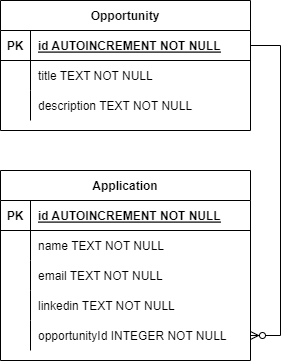

The diagram above was exported from draw.io. Its source (the exported page's mxGraphModel, read from the mxfile embedded in the PNG):
<mxGraphModel dx="1434" dy="746" grid="1" gridSize="10" guides="1" tooltips="1" connect="1" arrows="1" fold="1" page="1" pageScale="1" pageWidth="850" pageHeight="1100" math="0" shadow="0" extFonts="Permanent Marker^https://fonts.googleapis.com/css?family=Permanent+Marker">
  <root>
    <mxCell id="0" />
    <mxCell id="1" parent="0" />
    <mxCell id="C-vyLk0tnHw3VtMMgP7b-23" value="Opportunity" style="shape=table;startSize=30;container=1;collapsible=1;childLayout=tableLayout;fixedRows=1;rowLines=0;fontStyle=1;align=center;resizeLast=1;" parent="1" vertex="1">
      <mxGeometry x="300" y="130" width="250" height="130" as="geometry" />
    </mxCell>
    <mxCell id="C-vyLk0tnHw3VtMMgP7b-24" value="" style="shape=partialRectangle;collapsible=0;dropTarget=0;pointerEvents=0;fillColor=none;points=[[0,0.5],[1,0.5]];portConstraint=eastwest;top=0;left=0;right=0;bottom=1;" parent="C-vyLk0tnHw3VtMMgP7b-23" vertex="1">
      <mxGeometry y="30" width="250" height="30" as="geometry" />
    </mxCell>
    <mxCell id="C-vyLk0tnHw3VtMMgP7b-25" value="PK" style="shape=partialRectangle;overflow=hidden;connectable=0;fillColor=none;top=0;left=0;bottom=0;right=0;fontStyle=1;" parent="C-vyLk0tnHw3VtMMgP7b-24" vertex="1">
      <mxGeometry width="30" height="30" as="geometry">
        <mxRectangle width="30" height="30" as="alternateBounds" />
      </mxGeometry>
    </mxCell>
    <mxCell id="C-vyLk0tnHw3VtMMgP7b-26" value="id AUTOINCREMENT NOT NULL" style="shape=partialRectangle;overflow=hidden;connectable=0;fillColor=none;top=0;left=0;bottom=0;right=0;align=left;spacingLeft=6;fontStyle=5;" parent="C-vyLk0tnHw3VtMMgP7b-24" vertex="1">
      <mxGeometry x="30" width="220" height="30" as="geometry">
        <mxRectangle width="220" height="30" as="alternateBounds" />
      </mxGeometry>
    </mxCell>
    <mxCell id="C-vyLk0tnHw3VtMMgP7b-27" value="" style="shape=partialRectangle;collapsible=0;dropTarget=0;pointerEvents=0;fillColor=none;points=[[0,0.5],[1,0.5]];portConstraint=eastwest;top=0;left=0;right=0;bottom=0;" parent="C-vyLk0tnHw3VtMMgP7b-23" vertex="1">
      <mxGeometry y="60" width="250" height="30" as="geometry" />
    </mxCell>
    <mxCell id="C-vyLk0tnHw3VtMMgP7b-28" value="" style="shape=partialRectangle;overflow=hidden;connectable=0;fillColor=none;top=0;left=0;bottom=0;right=0;" parent="C-vyLk0tnHw3VtMMgP7b-27" vertex="1">
      <mxGeometry width="30" height="30" as="geometry">
        <mxRectangle width="30" height="30" as="alternateBounds" />
      </mxGeometry>
    </mxCell>
    <mxCell id="C-vyLk0tnHw3VtMMgP7b-29" value="title TEXT NOT NULL" style="shape=partialRectangle;overflow=hidden;connectable=0;fillColor=none;top=0;left=0;bottom=0;right=0;align=left;spacingLeft=6;" parent="C-vyLk0tnHw3VtMMgP7b-27" vertex="1">
      <mxGeometry x="30" width="220" height="30" as="geometry">
        <mxRectangle width="220" height="30" as="alternateBounds" />
      </mxGeometry>
    </mxCell>
    <mxCell id="EeIBjzEhvwJOToTdlYn5-1" value="" style="shape=partialRectangle;collapsible=0;dropTarget=0;pointerEvents=0;fillColor=none;points=[[0,0.5],[1,0.5]];portConstraint=eastwest;top=0;left=0;right=0;bottom=0;" vertex="1" parent="C-vyLk0tnHw3VtMMgP7b-23">
      <mxGeometry y="90" width="250" height="30" as="geometry" />
    </mxCell>
    <mxCell id="EeIBjzEhvwJOToTdlYn5-2" value="" style="shape=partialRectangle;overflow=hidden;connectable=0;fillColor=none;top=0;left=0;bottom=0;right=0;" vertex="1" parent="EeIBjzEhvwJOToTdlYn5-1">
      <mxGeometry width="30" height="30" as="geometry">
        <mxRectangle width="30" height="30" as="alternateBounds" />
      </mxGeometry>
    </mxCell>
    <mxCell id="EeIBjzEhvwJOToTdlYn5-3" value="description TEXT NOT NULL" style="shape=partialRectangle;overflow=hidden;connectable=0;fillColor=none;top=0;left=0;bottom=0;right=0;align=left;spacingLeft=6;" vertex="1" parent="EeIBjzEhvwJOToTdlYn5-1">
      <mxGeometry x="30" width="220" height="30" as="geometry">
        <mxRectangle width="220" height="30" as="alternateBounds" />
      </mxGeometry>
    </mxCell>
    <mxCell id="EeIBjzEhvwJOToTdlYn5-4" value="Application" style="shape=table;startSize=30;container=1;collapsible=1;childLayout=tableLayout;fixedRows=1;rowLines=0;fontStyle=1;align=center;resizeLast=1;" vertex="1" parent="1">
      <mxGeometry x="300" y="300" width="250" height="190" as="geometry" />
    </mxCell>
    <mxCell id="EeIBjzEhvwJOToTdlYn5-5" value="" style="shape=partialRectangle;collapsible=0;dropTarget=0;pointerEvents=0;fillColor=none;points=[[0,0.5],[1,0.5]];portConstraint=eastwest;top=0;left=0;right=0;bottom=1;" vertex="1" parent="EeIBjzEhvwJOToTdlYn5-4">
      <mxGeometry y="30" width="250" height="30" as="geometry" />
    </mxCell>
    <mxCell id="EeIBjzEhvwJOToTdlYn5-6" value="PK" style="shape=partialRectangle;overflow=hidden;connectable=0;fillColor=none;top=0;left=0;bottom=0;right=0;fontStyle=1;" vertex="1" parent="EeIBjzEhvwJOToTdlYn5-5">
      <mxGeometry width="30" height="30" as="geometry">
        <mxRectangle width="30" height="30" as="alternateBounds" />
      </mxGeometry>
    </mxCell>
    <mxCell id="EeIBjzEhvwJOToTdlYn5-7" value="id AUTOINCREMENT NOT NULL" style="shape=partialRectangle;overflow=hidden;connectable=0;fillColor=none;top=0;left=0;bottom=0;right=0;align=left;spacingLeft=6;fontStyle=5;" vertex="1" parent="EeIBjzEhvwJOToTdlYn5-5">
      <mxGeometry x="30" width="220" height="30" as="geometry">
        <mxRectangle width="220" height="30" as="alternateBounds" />
      </mxGeometry>
    </mxCell>
    <mxCell id="EeIBjzEhvwJOToTdlYn5-8" value="" style="shape=partialRectangle;collapsible=0;dropTarget=0;pointerEvents=0;fillColor=none;points=[[0,0.5],[1,0.5]];portConstraint=eastwest;top=0;left=0;right=0;bottom=0;" vertex="1" parent="EeIBjzEhvwJOToTdlYn5-4">
      <mxGeometry y="60" width="250" height="30" as="geometry" />
    </mxCell>
    <mxCell id="EeIBjzEhvwJOToTdlYn5-9" value="" style="shape=partialRectangle;overflow=hidden;connectable=0;fillColor=none;top=0;left=0;bottom=0;right=0;" vertex="1" parent="EeIBjzEhvwJOToTdlYn5-8">
      <mxGeometry width="30" height="30" as="geometry">
        <mxRectangle width="30" height="30" as="alternateBounds" />
      </mxGeometry>
    </mxCell>
    <mxCell id="EeIBjzEhvwJOToTdlYn5-10" value="name TEXT NOT NULL" style="shape=partialRectangle;overflow=hidden;connectable=0;fillColor=none;top=0;left=0;bottom=0;right=0;align=left;spacingLeft=6;" vertex="1" parent="EeIBjzEhvwJOToTdlYn5-8">
      <mxGeometry x="30" width="220" height="30" as="geometry">
        <mxRectangle width="220" height="30" as="alternateBounds" />
      </mxGeometry>
    </mxCell>
    <mxCell id="EeIBjzEhvwJOToTdlYn5-11" value="" style="shape=partialRectangle;collapsible=0;dropTarget=0;pointerEvents=0;fillColor=none;points=[[0,0.5],[1,0.5]];portConstraint=eastwest;top=0;left=0;right=0;bottom=0;" vertex="1" parent="EeIBjzEhvwJOToTdlYn5-4">
      <mxGeometry y="90" width="250" height="30" as="geometry" />
    </mxCell>
    <mxCell id="EeIBjzEhvwJOToTdlYn5-12" value="" style="shape=partialRectangle;overflow=hidden;connectable=0;fillColor=none;top=0;left=0;bottom=0;right=0;" vertex="1" parent="EeIBjzEhvwJOToTdlYn5-11">
      <mxGeometry width="30" height="30" as="geometry">
        <mxRectangle width="30" height="30" as="alternateBounds" />
      </mxGeometry>
    </mxCell>
    <mxCell id="EeIBjzEhvwJOToTdlYn5-13" value="email TEXT NOT NULL" style="shape=partialRectangle;overflow=hidden;connectable=0;fillColor=none;top=0;left=0;bottom=0;right=0;align=left;spacingLeft=6;" vertex="1" parent="EeIBjzEhvwJOToTdlYn5-11">
      <mxGeometry x="30" width="220" height="30" as="geometry">
        <mxRectangle width="220" height="30" as="alternateBounds" />
      </mxGeometry>
    </mxCell>
    <mxCell id="EeIBjzEhvwJOToTdlYn5-14" value="" style="shape=partialRectangle;collapsible=0;dropTarget=0;pointerEvents=0;fillColor=none;points=[[0,0.5],[1,0.5]];portConstraint=eastwest;top=0;left=0;right=0;bottom=0;" vertex="1" parent="EeIBjzEhvwJOToTdlYn5-4">
      <mxGeometry y="120" width="250" height="30" as="geometry" />
    </mxCell>
    <mxCell id="EeIBjzEhvwJOToTdlYn5-15" value="" style="shape=partialRectangle;overflow=hidden;connectable=0;fillColor=none;top=0;left=0;bottom=0;right=0;" vertex="1" parent="EeIBjzEhvwJOToTdlYn5-14">
      <mxGeometry width="30" height="30" as="geometry">
        <mxRectangle width="30" height="30" as="alternateBounds" />
      </mxGeometry>
    </mxCell>
    <mxCell id="EeIBjzEhvwJOToTdlYn5-16" value="linkedin TEXT NOT NULL" style="shape=partialRectangle;overflow=hidden;connectable=0;fillColor=none;top=0;left=0;bottom=0;right=0;align=left;spacingLeft=6;" vertex="1" parent="EeIBjzEhvwJOToTdlYn5-14">
      <mxGeometry x="30" width="220" height="30" as="geometry">
        <mxRectangle width="220" height="30" as="alternateBounds" />
      </mxGeometry>
    </mxCell>
    <mxCell id="EeIBjzEhvwJOToTdlYn5-17" value="" style="shape=partialRectangle;collapsible=0;dropTarget=0;pointerEvents=0;fillColor=none;points=[[0,0.5],[1,0.5]];portConstraint=eastwest;top=0;left=0;right=0;bottom=0;" vertex="1" parent="EeIBjzEhvwJOToTdlYn5-4">
      <mxGeometry y="150" width="250" height="30" as="geometry" />
    </mxCell>
    <mxCell id="EeIBjzEhvwJOToTdlYn5-18" value="" style="shape=partialRectangle;overflow=hidden;connectable=0;fillColor=none;top=0;left=0;bottom=0;right=0;" vertex="1" parent="EeIBjzEhvwJOToTdlYn5-17">
      <mxGeometry width="30" height="30" as="geometry">
        <mxRectangle width="30" height="30" as="alternateBounds" />
      </mxGeometry>
    </mxCell>
    <mxCell id="EeIBjzEhvwJOToTdlYn5-19" value="opportunityId INTEGER NOT NULL" style="shape=partialRectangle;overflow=hidden;connectable=0;fillColor=none;top=0;left=0;bottom=0;right=0;align=left;spacingLeft=6;" vertex="1" parent="EeIBjzEhvwJOToTdlYn5-17">
      <mxGeometry x="30" width="220" height="30" as="geometry">
        <mxRectangle width="220" height="30" as="alternateBounds" />
      </mxGeometry>
    </mxCell>
    <mxCell id="EeIBjzEhvwJOToTdlYn5-20" value="" style="edgeStyle=entityRelationEdgeStyle;fontSize=12;html=1;endArrow=ERzeroToMany;endFill=1;rounded=0;" edge="1" parent="1" source="C-vyLk0tnHw3VtMMgP7b-24" target="EeIBjzEhvwJOToTdlYn5-17">
      <mxGeometry width="100" height="100" relative="1" as="geometry">
        <mxPoint x="370" y="330" as="sourcePoint" />
        <mxPoint x="470" y="230" as="targetPoint" />
        <Array as="points">
          <mxPoint x="480" y="310" />
        </Array>
      </mxGeometry>
    </mxCell>
  </root>
</mxGraphModel>